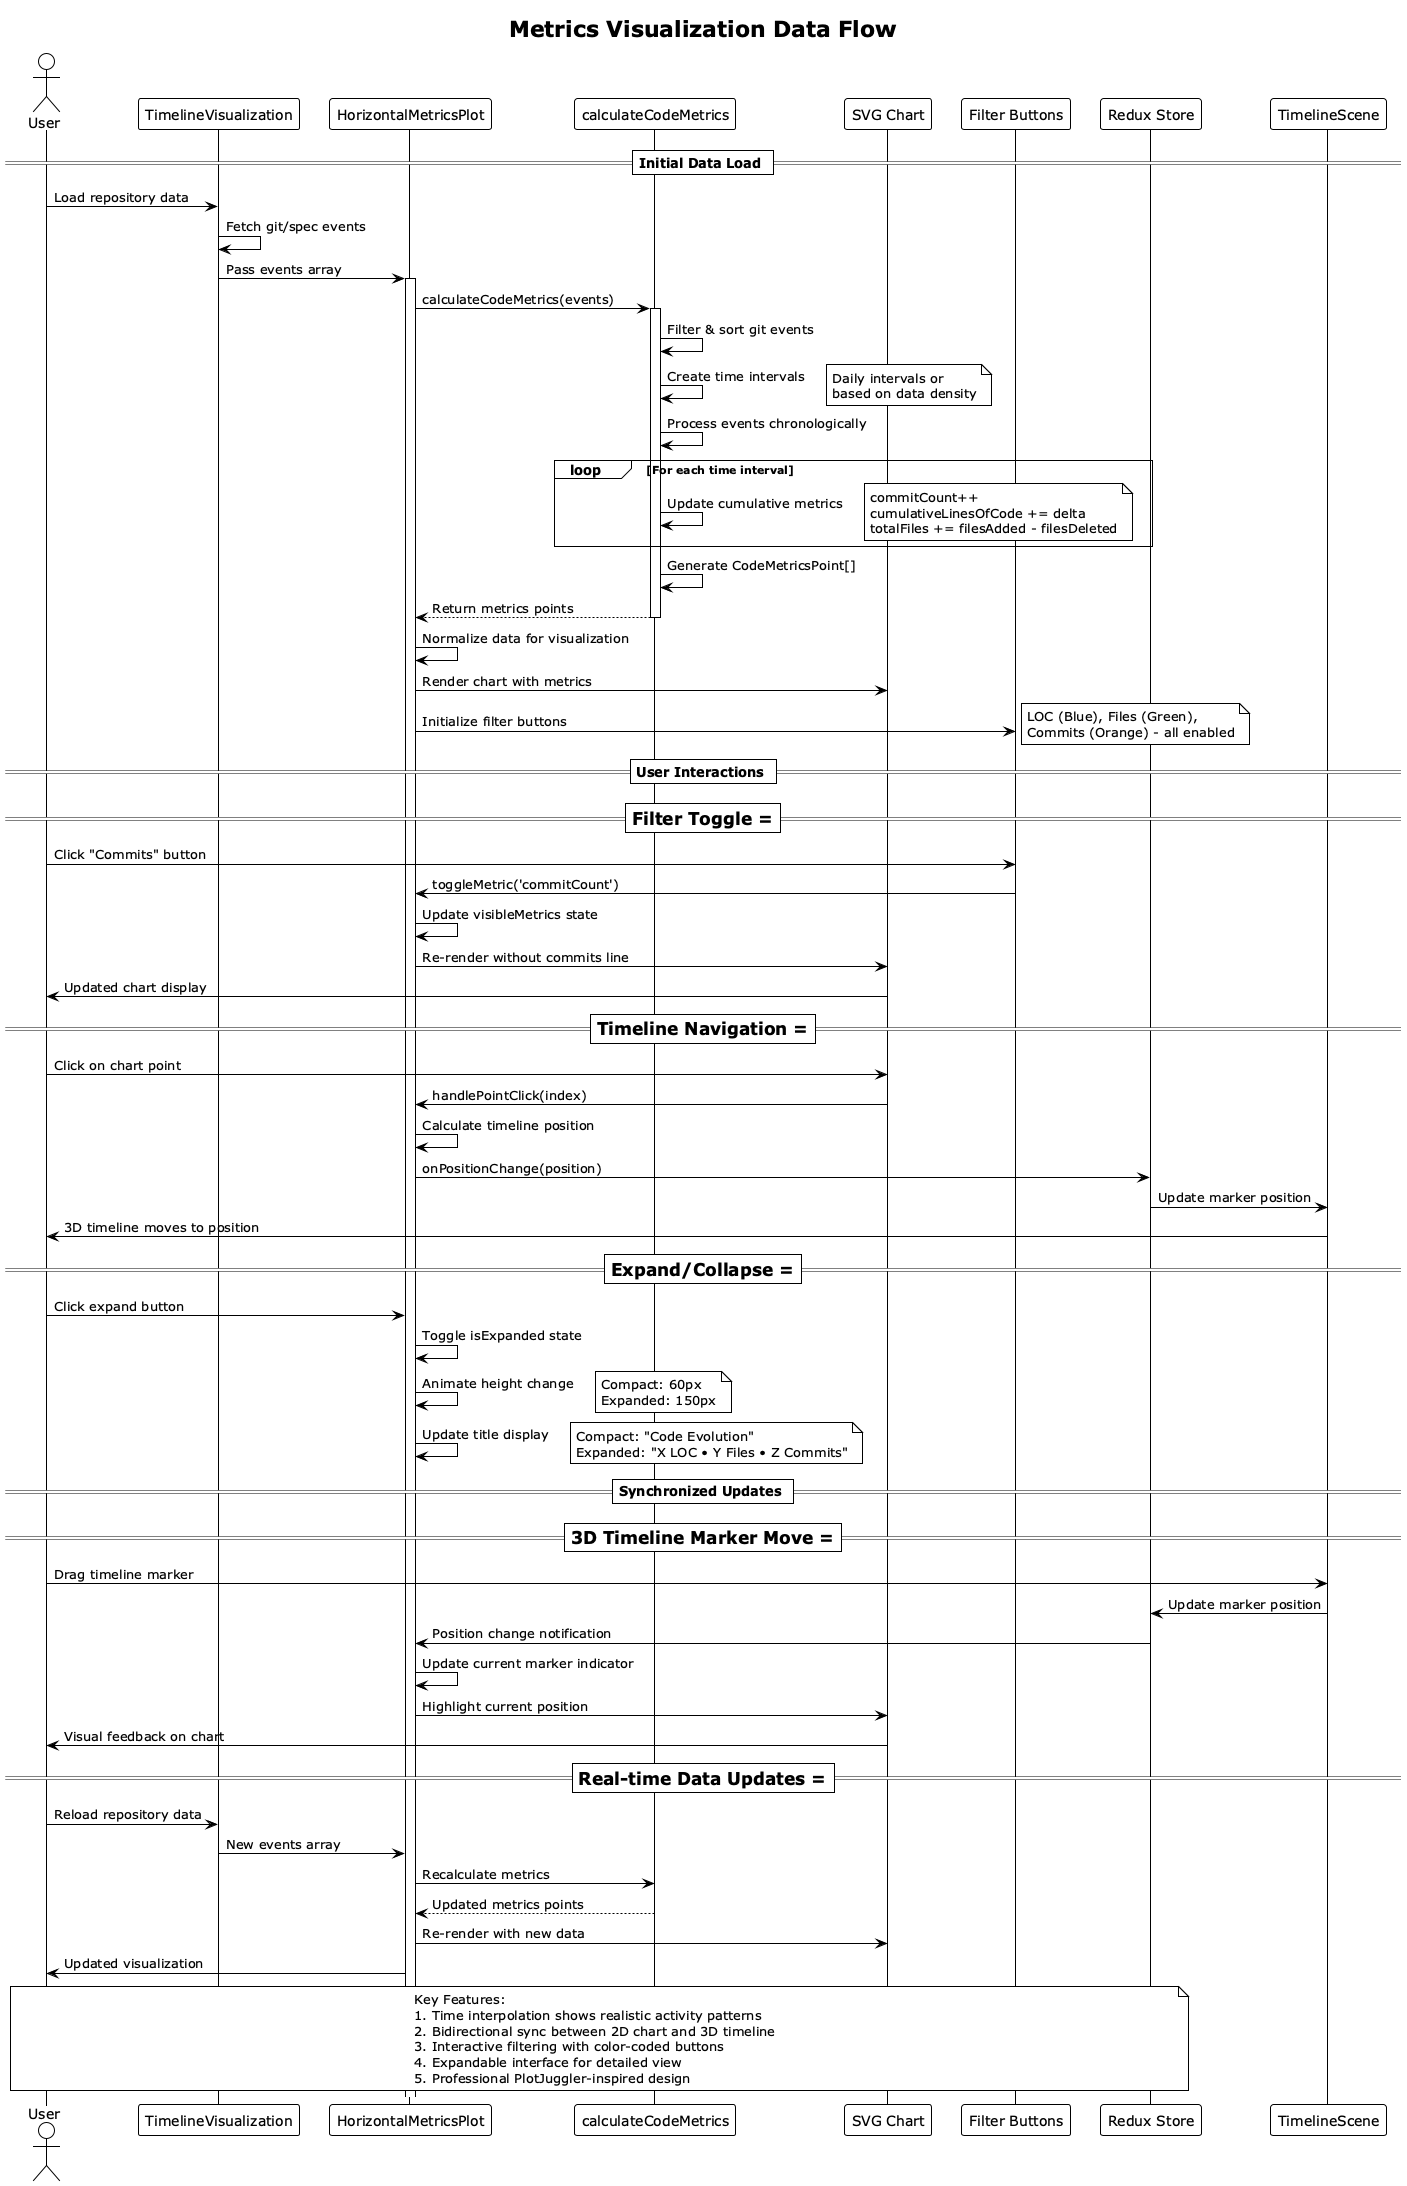

The diagram above was rendered by PlantUML. Its source (embedded in the PNG):
@startuml metrics-visualization-sequence
!theme plain
skinparam backgroundColor #FFFFFF

title Metrics Visualization Data Flow

actor User
participant "TimelineVisualization" as TLViz
participant "HorizontalMetricsPlot" as HMP
participant "calculateCodeMetrics" as CalcMetrics
participant "SVG Chart" as SVG
participant "Filter Buttons" as Filters
participant "Redux Store" as Redux
participant "TimelineScene" as Scene

== Initial Data Load ==
User -> TLViz : Load repository data
TLViz -> TLViz : Fetch git/spec events
TLViz -> HMP : Pass events array
activate HMP

HMP -> CalcMetrics : calculateCodeMetrics(events)
activate CalcMetrics

CalcMetrics -> CalcMetrics : Filter & sort git events
CalcMetrics -> CalcMetrics : Create time intervals
note right : Daily intervals or\nbased on data density

CalcMetrics -> CalcMetrics : Process events chronologically
loop For each time interval
  CalcMetrics -> CalcMetrics : Update cumulative metrics
  note right : commitCount++\ncumulativeLinesOfCode += delta\ntotalFiles += filesAdded - filesDeleted
end

CalcMetrics -> CalcMetrics : Generate CodeMetricsPoint[]
CalcMetrics --> HMP : Return metrics points
deactivate CalcMetrics

HMP -> HMP : Normalize data for visualization
HMP -> SVG : Render chart with metrics
HMP -> Filters : Initialize filter buttons
note right : LOC (Blue), Files (Green),\nCommits (Orange) - all enabled

== User Interactions ==

=== Filter Toggle ===
User -> Filters : Click "Commits" button
Filters -> HMP : toggleMetric('commitCount')
HMP -> HMP : Update visibleMetrics state
HMP -> SVG : Re-render without commits line
SVG -> User : Updated chart display

=== Timeline Navigation ===
User -> SVG : Click on chart point
SVG -> HMP : handlePointClick(index)
HMP -> HMP : Calculate timeline position
HMP -> Redux : onPositionChange(position)
Redux -> Scene : Update marker position
Scene -> User : 3D timeline moves to position

=== Expand/Collapse ===
User -> HMP : Click expand button
HMP -> HMP : Toggle isExpanded state
HMP -> HMP : Animate height change
note right : Compact: 60px\nExpanded: 150px
HMP -> HMP : Update title display
note right : Compact: "Code Evolution"\nExpanded: "X LOC • Y Files • Z Commits"

== Synchronized Updates ==

=== 3D Timeline Marker Move ===
User -> Scene : Drag timeline marker
Scene -> Redux : Update marker position
Redux -> HMP : Position change notification
HMP -> HMP : Update current marker indicator
HMP -> SVG : Highlight current position
SVG -> User : Visual feedback on chart

=== Real-time Data Updates ===
User -> TLViz : Reload repository data
TLViz -> HMP : New events array
HMP -> CalcMetrics : Recalculate metrics
CalcMetrics --> HMP : Updated metrics points
HMP -> SVG : Re-render with new data
HMP -> User : Updated visualization

note over User, Redux
  Key Features:
  1. Time interpolation shows realistic activity patterns
  2. Bidirectional sync between 2D chart and 3D timeline
  3. Interactive filtering with color-coded buttons
  4. Expandable interface for detailed view
  5. Professional PlotJuggler-inspired design
end note

@enduml